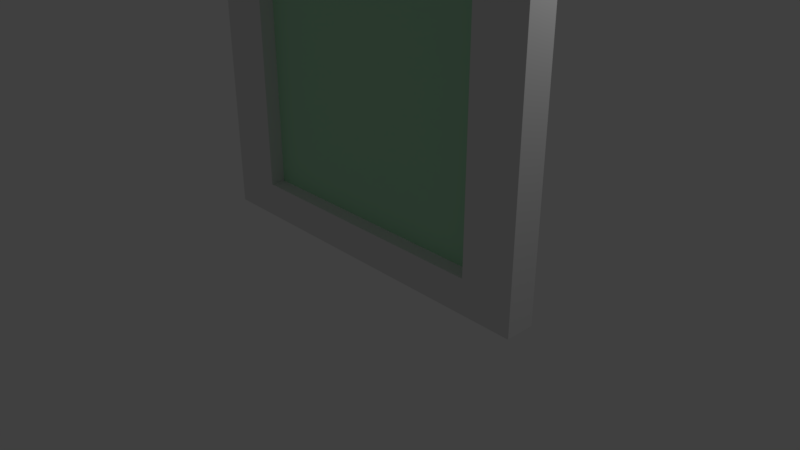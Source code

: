 # Source: sound_box_door.blend  (saved by Blender 2.78.0; exported with 4.5.12 LTS)
import bpy
from mathutils import Matrix  # noqa: F401  (used for matrix-valued properties, if any)

bpy.ops.wm.read_factory_settings(use_empty=True)
scene = bpy.context.scene
scene.name = 'Scene'

# ---- collections
col_collection_1 = bpy.data.collections.new('Collection 1'); scene.collection.children.link(col_collection_1)

# ---- materials (node trees are filled in below, after node groups)
mat_handle_metal = bpy.data.materials.new('handle metal')
mat_handle_metal.alpha_threshold = 0.0
mat_handle_metal.use_transparent_shadow = False
mat_handle_metal.diffuse_color = (0.5071, 0.5071, 0.5071, 1.0)
mat_handle_metal.roughness = 0.5
mat_handle_metal.specular_intensity = 0.8854
mat_door = bpy.data.materials.new('door')
mat_door.alpha_threshold = 0.0
mat_door.use_transparent_shadow = False
mat_door.roughness = 0.5
mat_door.line_color = (0.0, 0.0, 0.0, 1.0)
mat_door_glass = bpy.data.materials.new('door glass')
mat_door_glass.alpha_threshold = 0.0
mat_door_glass.use_transparent_shadow = False
mat_door_glass.diffuse_color = (0.4498, 0.8, 0.5265, 1.0)
mat_door_glass.roughness = 0.5
mat_sound_foam = bpy.data.materials.new('sound foam')
mat_sound_foam.alpha_threshold = 0.0
mat_sound_foam.use_transparent_shadow = False
mat_sound_foam.diffuse_color = (0.02365, 0.02365, 0.02365, 1.0)
mat_sound_foam.roughness = 0.5

# ---- material node trees

# ---- world
world_world = bpy.data.worlds.new('World'); scene.world = world_world
world_world.color = (0.05088, 0.05088, 0.05088)
world_world.use_sun_shadow = False
world_world.sun_shadow_jitter_overblur = 0.0
world_world.cycles.sampling_method = 'MANUAL'

# ---- cameras
cam_camera = bpy.data.cameras.new('Camera')
cam_camera.clip_end = 100.0
cam_camera.lens = 35.0
cam_camera.sensor_width = 32.0
cam_camera.sensor_height = 18.0
cam_camera.ortho_scale = 7.314
cam_camera.dof.focus_distance = 0.0
cam_camera.dof.aperture_fstop = 128.0

# ---- lights
light_lamp = bpy.data.lights.new('Lamp', 'POINT')
light_lamp.transmission_factor = 0.0
light_lamp.cutoff_distance = 30.0
light_lamp.energy = 100.0
light_lamp.shadow_buffer_clip_start = 1.001
light_lamp.shadow_soft_size = 0.1
light_lamp.shadow_maximum_resolution = 0.006
light_lamp.use_absolute_resolution = True

# ---- meshes
me_cube_003 = bpy.data.meshes.new('Cube.003')
me_cube_003.from_pydata([(-1.0, -1.0, -1.0), (-1.0, -1.0, 1.0), (-1.0, 1.0, -1.0), (-1.0, 1.0, 1.0), (1.0, -1.0, -1.0), (1.0, -1.0, 1.0), (1.0, 1.0, -1.0), (1.0, 1.0, 1.0), (-0.983, 7.141, 1.0), (0.9807, 7.141, -1.0), (1.0, 7.141, -1.0), (-1.0, 7.141, 1.0), (1.0, 7.141, 1.0), (0.9807, 7.141, 1.0), (0.9807, 1.0, -1.0), (-0.983, 1.0, -1.0), (-0.983, 1.0, 1.0), (0.9807, 1.0, 1.0), (-0.983, -1.0, -1.0), (0.9807, -1.0, -1.0), (0.9807, -1.0, 1.0), (-0.983, -1.0, 1.0), (-1.0, 7.141, -1.0), (-0.983, 7.141, -1.0)], [], [(3, 16, 8, 11), (5, 4, 6, 7), (20, 5, 7, 17), (6, 14, 9, 10), (18, 0, 2, 15), (19, 18, 15, 14), (19, 20, 21, 18), (21, 20, 17, 16), (4, 5, 20, 19), (4, 19, 14, 6), (15, 16, 17, 14), (17, 7, 12, 13), (16, 15, 23, 8), (22, 11, 8, 23), (9, 13, 12, 10), (14, 17, 13, 9), (2, 3, 11, 22), (15, 2, 22, 23), (7, 6, 10, 12), (18, 21, 1, 0), (1, 21, 16, 3), (3, 2, 0, 1)])
me_cube_003.materials.append(mat_handle_metal)
me_cube_003.use_remesh_preserve_volume = False
me_cube_003.use_remesh_preserve_attributes = False
me_cube_003.use_mirror_vertex_groups = False
me_cube_003.update()
me_cube_001 = bpy.data.meshes.new('Cube.001')
me_cube_001.from_pydata([(-1.0, -1.0, -1.0), (-1.0, -1.0, 1.0), (-1.0, 1.0, -1.0), (-1.0, 1.0, 1.0), (0.6291, -1.167, -1.0), (0.6291, -1.167, 1.0), (1.0, 1.0, -1.0), (1.0, 1.0, 1.0), (-1.0, 0.0, -1.0), (-1.0, 0.0, 1.0), (0.0, 1.0, -1.0), (0.0, 1.0, 1.0), (1.431, 0.4772, -1.0), (1.431, 0.4772, 1.0), (0.6387, -2.662, -1.0), (0.0, -1.0, -1.0), (0.0, -1.0, 1.0), (0.0, 0.0, 1.0), (0.0, 0.0, -1.0), (1.799, -2.662, -1.0), (1.799, 0.0, 1.0), (1.799, -1.0, 1.0), (0.6387, -2.662, 1.0), (1.799, -1.0, -1.0), (1.799, 0.0, -1.0), (1.799, -2.662, 1.0)], [], [(2, 3, 11, 10), (14, 19, 25, 22), (18, 12, 4, 15), (17, 9, 1, 16), (13, 17, 16, 5), (7, 11, 17, 13), (11, 3, 9, 17), (8, 18, 15, 0), (2, 10, 18, 8), (10, 6, 12, 18), (21, 5, 22, 25), (15, 16, 1, 0), (5, 4, 14, 22), (6, 7, 13, 12), (9, 3, 2, 8, 0, 1), (4, 5, 16, 15), (24, 20, 21, 23), (23, 21, 25, 19), (4, 23, 19, 14), (13, 5, 21, 20), (4, 12, 24, 23), (10, 11, 7, 6), (12, 13, 20, 24)])
me_cube_001.use_remesh_preserve_volume = False
me_cube_001.use_remesh_preserve_attributes = False
me_cube_001.use_mirror_vertex_groups = False
me_cube_001.update()
me_cylinder = bpy.data.meshes.new('Cylinder')
me_cylinder.from_pydata([(0.0, 1.0, -1.0), (0.0, 1.0, 1.0), (0.1253, 0.9921, -1.0), (0.1253, 0.9921, 1.0), (0.2487, 0.9686, -1.0), (0.2487, 0.9686, 1.0), (0.3681, 0.9298, -1.0), (0.3681, 0.9298, 1.0), (0.4818, 0.8763, -1.0), (0.4818, 0.8763, 1.0), (0.5878, 0.809, -1.0), (0.5878, 0.809, 1.0), (0.6845, 0.729, -1.0), (0.6845, 0.729, 1.0), (0.7705, 0.6374, -1.0), (0.7705, 0.6374, 1.0), (0.8443, 0.5358, -1.0), (0.8443, 0.5358, 1.0), (0.9048, 0.4258, -1.0), (0.9048, 0.4258, 1.0), (0.9511, 0.309, -1.0), (0.9511, 0.309, 1.0), (0.9823, 0.1874, -1.0), (0.9823, 0.1874, 1.0), (0.998, 0.06279, -1.0), (0.998, 0.06279, 1.0), (0.998, -0.06279, -1.0), (0.998, -0.06279, 1.0), (0.9823, -0.1874, -1.0), (0.9823, -0.1874, 1.0), (0.9511, -0.309, -1.0), (0.9511, -0.309, 1.0), (0.9048, -0.4258, -1.0), (0.9048, -0.4258, 1.0), (0.8443, -0.5358, -1.0), (0.8443, -0.5358, 1.0), (0.7705, -0.6374, -1.0), (0.7705, -0.6374, 1.0), (0.6845, -0.729, -1.0), (0.6845, -0.729, 1.0), (0.5878, -0.809, -1.0), (0.5878, -0.809, 1.0), (0.4818, -0.8763, -1.0), (0.4818, -0.8763, 1.0), (0.3681, -0.9298, -1.0), (0.3681, -0.9298, 1.0), (0.2487, -0.9686, -1.0), (0.2487, -0.9686, 1.0), (0.1253, -0.9921, -1.0), (0.1253, -0.9921, 1.0), (-8.027e-07, -1.0, -1.0), (-8.027e-07, -1.0, 1.0), (-0.1253, -0.9921, -1.0), (-0.1253, -0.9921, 1.0), (-0.2487, -0.9686, -1.0), (-0.2487, -0.9686, 1.0), (-0.3681, -0.9298, -1.0), (-0.3681, -0.9298, 1.0), (-0.4818, -0.8763, -1.0), (-0.4818, -0.8763, 1.0), (-0.5878, -0.809, -1.0), (-0.5878, -0.809, 1.0), (-0.6845, -0.729, -1.0), (-0.6845, -0.729, 1.0), (-0.7705, -0.6374, -1.0), (-0.7705, -0.6374, 1.0), (-0.8443, -0.5358, -1.0), (-0.8443, -0.5358, 1.0), (-0.9048, -0.4258, -1.0), (-0.9048, -0.4258, 1.0), (-0.9511, -0.309, -1.0), (-0.9511, -0.309, 1.0), (-0.9823, -0.1874, -1.0), (-0.9823, -0.1874, 1.0), (-0.998, -0.06279, -1.0), (-0.998, -0.06279, 1.0), (-0.998, 0.06279, -1.0), (-0.998, 0.06279, 1.0), (-0.9823, 0.1874, -1.0), (-0.9823, 0.1874, 1.0), (-0.9511, 0.309, -1.0), (-0.9511, 0.309, 1.0), (-0.9048, 0.4258, -1.0), (-0.9048, 0.4258, 1.0), (-0.8443, 0.5358, -1.0), (-0.8443, 0.5358, 1.0), (-0.7705, 0.6374, -1.0), (-0.7705, 0.6374, 1.0), (-0.6845, 0.729, -1.0), (-0.6845, 0.729, 1.0), (-0.5878, 0.809, -1.0), (-0.5878, 0.809, 1.0), (-0.4818, 0.8763, -1.0), (-0.4818, 0.8763, 1.0), (-0.3681, 0.9298, -1.0), (-0.3681, 0.9298, 1.0), (-0.2487, 0.9686, -1.0), (-0.2487, 0.9686, 1.0), (-0.1253, 0.9921, -1.0), (-0.1253, 0.9921, 1.0)], [], [(0, 1, 3, 2), (2, 3, 5, 4), (4, 5, 7, 6), (6, 7, 9, 8), (8, 9, 11, 10), (10, 11, 13, 12), (12, 13, 15, 14), (14, 15, 17, 16), (16, 17, 19, 18), (18, 19, 21, 20), (20, 21, 23, 22), (22, 23, 25, 24), (24, 25, 27, 26), (26, 27, 29, 28), (28, 29, 31, 30), (30, 31, 33, 32), (32, 33, 35, 34), (34, 35, 37, 36), (36, 37, 39, 38), (38, 39, 41, 40), (40, 41, 43, 42), (42, 43, 45, 44), (44, 45, 47, 46), (46, 47, 49, 48), (48, 49, 51, 50), (50, 51, 53, 52), (52, 53, 55, 54), (54, 55, 57, 56), (56, 57, 59, 58), (58, 59, 61, 60), (60, 61, 63, 62), (62, 63, 65, 64), (64, 65, 67, 66), (66, 67, 69, 68), (68, 69, 71, 70), (70, 71, 73, 72), (72, 73, 75, 74), (74, 75, 77, 76), (76, 77, 79, 78), (78, 79, 81, 80), (80, 81, 83, 82), (82, 83, 85, 84), (84, 85, 87, 86), (86, 87, 89, 88), (88, 89, 91, 90), (90, 91, 93, 92), (92, 93, 95, 94), (94, 95, 97, 96), (3, 1, 99, 97, 95, 93, 91, 89, 87, 85, 83, 81, 79, 77, 75, 73, 71, 69, 67, 65, 63, 61, 59, 57, 55, 53, 51, 49, 47, 45, 43, 41, 39, 37, 35, 33, 31, 29, 27, 25, 23, 21, 19, 17, 15, 13, 11, 9, 7, 5), (96, 97, 99, 98), (98, 99, 1, 0), (0, 2, 4, 6, 8, 10, 12, 14, 16, 18, 20, 22, 24, 26, 28, 30, 32, 34, 36, 38, 40, 42, 44, 46, 48, 50, 52, 54, 56, 58, 60, 62, 64, 66, 68, 70, 72, 74, 76, 78, 80, 82, 84, 86, 88, 90, 92, 94, 96, 98)])
me_cylinder.use_remesh_preserve_volume = False
me_cylinder.use_remesh_preserve_attributes = False
me_cylinder.use_mirror_vertex_groups = False
me_cylinder.update()
me_cube_002 = bpy.data.meshes.new('Cube.002')
me_cube_002.from_pydata([(-1.0, -1.0, -1.0), (-1.0, -1.0, 1.0), (-1.0, 1.0, -1.0), (-1.0, 1.0, 1.0), (0.6291, -1.167, -1.0), (0.6291, -1.167, 1.0), (1.0, 1.0, -1.0), (1.0, 1.0, 1.0), (-1.0, 0.0, -1.0), (-1.0, 0.0, 1.0), (0.0, 1.0, -1.0), (0.0, 1.0, 1.0), (1.431, 0.4772, -1.0), (1.431, 0.4772, 1.0), (0.6387, -2.662, -1.0), (0.0, -1.0, -1.0), (0.0, -1.0, 1.0), (0.0, 0.0, 1.0), (0.0, 0.0, -1.0), (1.799, -2.662, -1.0), (1.799, 0.0, 1.0), (1.799, -1.0, 1.0), (0.6387, -2.662, 1.0), (1.799, -1.0, -1.0), (1.799, 0.0, -1.0), (1.799, -2.662, 1.0)], [], [(2, 3, 11, 10), (14, 19, 25, 22), (18, 12, 4, 15), (17, 9, 1, 16), (13, 17, 16, 5), (7, 11, 17, 13), (11, 3, 9, 17), (8, 18, 15, 0), (2, 10, 18, 8), (10, 6, 12, 18), (21, 5, 22, 25), (15, 16, 1, 0), (5, 4, 14, 22), (6, 7, 13, 12), (9, 3, 2, 8, 0, 1), (4, 5, 16, 15), (24, 20, 21, 23), (23, 21, 25, 19), (4, 23, 19, 14), (13, 5, 21, 20), (4, 12, 24, 23), (10, 11, 7, 6), (12, 13, 20, 24)])
me_cube_002.use_remesh_preserve_volume = False
me_cube_002.use_remesh_preserve_attributes = False
me_cube_002.use_mirror_vertex_groups = False
me_cube_002.update()
me_cube = bpy.data.meshes.new('Cube')
me_cube.from_pydata([(1.0, 1.0, -1.0), (1.0, -1.0, -1.0), (-1.0, -1.0, -1.0), (-1.0, 1.0, -1.0), (1.0, 1.0, 1.0), (1.0, -1.0, 1.0), (-1.0, -1.0, 1.0), (-1.0, 1.0, 1.0), (1.0, 0.6, -1.0), (1.0, 0.2, -1.0), (1.0, -0.2, -1.0), (1.0, -0.6, -1.0), (0.6, 1.0, -1.0), (0.2, 1.0, -1.0), (-0.2, 1.0, -1.0), (-0.6, 1.0, -1.0), (1.0, 1.0, -0.6), (1.0, 1.0, -0.2), (1.0, 1.0, 0.2), (1.0, 1.0, 0.6), (0.6, -1.0, -1.0), (0.2, -1.0, -1.0), (-0.2, -1.0, -1.0), (-0.6, -1.0, -1.0), (1.0, -1.0, -0.6), (1.0, -1.0, -0.2), (1.0, -1.0, 0.2), (1.0, -1.0, 0.6), (-1.0, -0.6, -1.0), (-1.0, -0.2, -1.0), (-1.0, 0.2, -1.0), (-1.0, 0.6, -1.0), (-1.0, -1.0, -0.6), (-1.0, -1.0, -0.2), (-1.0, -1.0, 0.2), (-1.0, -1.0, 0.6), (-1.0, 1.0, -0.6), (-1.0, 1.0, -0.2), (-1.0, 1.0, 0.2), (-1.0, 1.0, 0.6), (1.0, 0.6, 1.0), (1.0, 0.2, 1.0), (1.0, -0.2, 1.0), (1.0, -0.6, 1.0), (0.6, 1.0, 1.0), (0.2, 1.0, 1.0), (-0.2, 1.0, 1.0), (-0.6, 1.0, 1.0), (0.6, -1.0, 1.0), (0.2, -1.0, 1.0), (-0.2, -1.0, 1.0), (-0.6, -1.0, 1.0), (-1.0, -0.6, 1.0), (-1.0, -0.2, 1.0), (-1.0, 0.2, 1.0), (-1.0, 0.6, 1.0), (0.7192, 1.0, 0.8804), (0.2, 1.0, 0.8804), (-0.2, 1.0, 0.8804), (-0.7117, 1.0, 0.8804), (0.7192, 1.0, 0.2), (-0.7117, 1.0, 0.2), (0.7192, 1.0, -0.2), (-0.7117, 1.0, -0.2), (0.7192, 1.0, -0.8829), (0.2, 1.0, -0.8829), (-0.2, 1.0, -0.8829), (-0.7117, 1.0, -0.8829), (0.7192, 0.003656, 0.8804), (0.2, 0.003656, 0.8804), (-0.7117, 0.003656, 0.8804), (0.7192, 0.003656, 0.2), (-0.2, 0.003656, 0.8804), (0.7192, 0.003656, -0.2), (-0.7117, 0.003656, 0.2), (-0.7117, 0.003656, -0.2), (0.7192, -1.0, -0.8829), (0.2, -1.0, -0.8829), (-0.2, -1.0, -0.8829), (-0.7117, -1.0, -0.8829), (0.7192, -1.0, -0.2), (-0.7117, -1.0, -0.2), (0.7192, -1.0, 0.2), (-0.7117, -1.0, 0.2), (0.7192, -1.0, 0.8804), (0.2, -1.0, 0.8804), (-0.2, -1.0, 0.8804), (-0.7117, -1.0, 0.8804), (0.7192, 0.03155, 0.8804), (0.2, 0.03155, 0.8804), (-0.7117, 0.03155, 0.8804), (-0.2, 0.03155, -0.8829), (-0.2, 0.03155, 0.8804), (0.7192, 0.03155, -0.8829), (-0.7117, 0.03155, -0.8829), (0.7192, 0.03155, -0.2), (0.2, 0.03155, -0.8829), (0.7192, 0.03155, 0.2), (-0.7117, 0.03155, -0.2), (0.2, 0.003656, -0.8829), (-0.7117, 0.03155, 0.2), (0.7192, 0.003656, -0.8829), (-0.2, 0.003656, -0.8829), (-0.7117, 0.003656, -0.8829)], [], [(84, 85, 69, 68), (87, 51, 6, 35), (67, 15, 3, 36), (47, 59, 39, 7), (59, 61, 38, 39), (61, 63, 37, 38), (63, 67, 36, 37), (4, 19, 56, 44), (44, 56, 57, 45), (45, 57, 58, 46), (46, 58, 59, 47), (19, 18, 60, 56), (18, 17, 62, 60), (17, 16, 64, 62), (56, 60, 97, 88), (16, 0, 12, 64), (64, 12, 13, 65), (65, 13, 14, 66), (66, 14, 15, 67), (23, 2, 28, 29, 30, 31, 3, 15, 14, 13, 12, 0, 8, 9, 10, 11, 1, 20, 21, 22), (23, 79, 32, 2), (79, 81, 33, 32), (81, 83, 34, 33), (83, 87, 35, 34), (1, 24, 76, 20), (20, 76, 77, 21), (21, 77, 78, 22), (22, 78, 79, 23), (24, 25, 80, 76), (76, 80, 73, 101), (25, 26, 82, 80), (26, 27, 84, 82), (27, 5, 48, 84), (84, 48, 49, 85), (85, 49, 50, 86), (86, 50, 51, 87), (55, 7, 39, 38, 37, 36, 3, 31, 30, 29, 28, 2, 32, 33, 34, 35, 6, 52, 53, 54), (58, 57, 89, 92), (82, 84, 68, 71), (86, 87, 70, 72), (98, 100, 90, 92, 89, 88, 97, 95, 93, 96, 91, 94), (62, 64, 93, 95), (57, 56, 88, 89), (66, 67, 94, 91), (65, 66, 91, 96), (61, 59, 90, 100), (60, 62, 95, 97), (72, 70, 74, 75, 103, 102, 99, 101, 73, 71, 68, 69), (67, 63, 98, 94), (63, 61, 100, 98), (85, 86, 72, 69), (87, 83, 74, 70), (59, 58, 92, 90), (77, 76, 101, 99), (78, 77, 99, 102), (83, 81, 75, 74), (64, 65, 96, 93), (81, 79, 103, 75), (80, 82, 71, 73), (79, 78, 102, 103), (43, 5, 27, 26, 25, 24, 1, 11, 10, 9, 8, 0, 16, 17, 18, 19, 4, 40, 41, 42), (52, 6, 51, 50, 49, 48, 5, 43, 42, 41, 40, 4, 44, 45, 46, 47, 7, 55, 54, 53)])
me_cube.polygons.foreach_set('material_index', [0, 0, 0, 0, 0, 0, 0, 0, 0, 0, 0, 0, 0, 0, 0, 0, 0, 0, 0, 0, 0, 0, 0, 0, 0, 0, 0, 0, 0, 0, 0, 0, 0, 0, 0, 0, 0, 0, 0, 0, 1, 0, 0, 0, 0, 0, 0, 1, 0, 0, 0, 0, 0, 0, 0, 0, 0, 0, 0, 0, 0, 0])
me_cube.materials.append(mat_door)
me_cube.materials.append(mat_door_glass)
me_cube.use_remesh_preserve_volume = False
me_cube.use_remesh_preserve_attributes = False
me_cube.use_mirror_vertex_groups = False
me_cube.update()
me_cube_019 = bpy.data.meshes.new('Cube.019')
me_cube_019.from_pydata([(-1.0, -1.0, -1.0), (-1.0, -1.0, 1.0), (-1.0, 1.0, -1.0), (-1.0, 1.0, 1.0), (1.0, -1.0, -1.0), (1.0, -1.0, 1.0), (1.0, 1.0, -1.0), (1.0, 1.0, 1.0), (-1.0, 0.3333, -1.0), (-1.0, -0.3333, -1.0), (-1.0, -1.0, -0.3333), (-1.0, -1.0, 0.3333), (-1.0, -0.3333, 1.0), (-1.0, 0.3333, 1.0), (-1.0, 1.0, 0.9681), (-1.0, 1.0, -0.9607), (0.9694, 1.0, -1.0), (-0.9747, 1.0, -1.0), (-0.9747, 1.0, 1.0), (0.9694, 1.0, 1.0), (1.0, 1.0, 0.9681), (1.0, 1.0, -0.9607), (1.0, -0.3333, -1.0), (1.0, 0.3333, -1.0), (1.0, 0.3333, 1.0), (1.0, -0.3333, 1.0), (1.0, -1.0, 0.3333), (1.0, -1.0, -0.3333), (-0.3333, -1.0, -1.0), (0.3333, -1.0, -1.0), (0.3333, -1.0, 1.0), (-0.3333, -1.0, 1.0), (-0.435, 5.202, -0.435), (0.435, 5.202, -0.435), (-0.435, 5.202, 0.435), (0.435, 5.202, 0.435)], [], [(35, 19, 7, 20), (25, 5, 26, 27, 4, 22, 23, 6, 21, 20, 7, 24), (22, 4, 29, 28, 0, 9, 8, 2, 17, 16, 6, 23), (16, 33, 21, 6), (33, 35, 20, 21), (2, 15, 32, 17), (17, 32, 33, 16), (15, 14, 34, 32), (32, 34, 35, 33), (14, 3, 18, 34), (34, 18, 19, 35), (12, 1, 31, 30, 5, 25, 24, 7, 19, 18, 3, 13), (13, 3, 14, 15, 2, 8, 9, 0, 10, 11, 1, 12), (31, 1, 11, 10, 0, 28, 29, 4, 27, 26, 5, 30)])
me_cube_019.materials.append(mat_sound_foam)
me_cube_019.use_remesh_preserve_volume = False
me_cube_019.use_remesh_preserve_attributes = False
me_cube_019.use_mirror_vertex_groups = False
me_cube_019.update()

# ---- objects
ob_cube_003 = bpy.data.objects.new('Cube.003', me_cube_003)
ob_cube_001 = bpy.data.objects.new('Cube.001', me_cube_001)
ob_cylinder = bpy.data.objects.new('Cylinder', me_cylinder)
ob_cube_002 = bpy.data.objects.new('Cube.002', me_cube_002)
ob_cube = bpy.data.objects.new('Cube', me_cube)
ob_lamp = bpy.data.objects.new('Lamp', light_lamp)
ob_camera = bpy.data.objects.new('Camera', cam_camera)
ob_cube_018 = bpy.data.objects.new('Cube.018', me_cube_019)

# ---- transforms, parenting, visibility, modifiers, constraints
ob_cube_003.location = (0.0, -0.3402, 4.72)
ob_cube_003.scale = (2.15, 0.02, 0.075)
ob_cube_003.lineart.crease_threshold = 0.0
ob_cube_001.location = (1.969, 0.517, 4.721)
ob_cube_001.scale = (0.12, 0.12, 0.06)
ob_cube_001.lineart.crease_threshold = 0.0
ob_cylinder.location = (1.964, 0.5164, 4.053)
ob_cylinder.scale = (0.075, 0.075, 0.6)
ob_cylinder.lineart.crease_threshold = 0.0
ob_cube_002.location = (1.969, 0.517, 3.475)
ob_cube_002.scale = (0.12, 0.12, 0.06)
ob_cube_002.lineart.crease_threshold = 0.0
ob_cube.location = (0.0, 0.0, 3.995)
ob_cube.scale = (2.5, 0.2, 4.0)
ob_cube.lock_rotations_4d = False
ob_cube.empty_display_type = 'ARROWS'
ob_cube.lineart.crease_threshold = 0.0
ob_lamp.location = (4.076, 1.005, 5.904)
ob_lamp.rotation_euler = (0.6503, 0.05522, 1.866)
ob_lamp.lock_rotations_4d = False
ob_lamp.empty_display_type = 'ARROWS'
ob_lamp.color = (0.0, 0.0, 0.0, 0.0)
ob_lamp.lineart.crease_threshold = 0.0
ob_camera.location = (7.481, -6.508, 5.344)
ob_camera.rotation_euler = (1.109, 0.0, 0.8149)
ob_camera.lock_rotations_4d = False
ob_camera.empty_display_type = 'ARROWS'
ob_camera.color = (0.0, 0.0, 0.0, 0.0)
ob_camera.display_type = 'WIRE'
ob_camera.lineart.crease_threshold = 0.0
ob_cube_018.location = (7.0, -3.83, 7.487)
ob_cube_018.scale = (0.5059, 0.05059, 0.5059)
ob_cube_018.lineart.crease_threshold = 0.0

# ---- collection membership
col_collection_1.objects.link(ob_cube_003)
col_collection_1.objects.link(ob_cube_001)
col_collection_1.objects.link(ob_cylinder)
col_collection_1.objects.link(ob_cube_002)
col_collection_1.objects.link(ob_cube)
col_collection_1.objects.link(ob_lamp)
col_collection_1.objects.link(ob_camera)
col_collection_1.objects.link(ob_cube_018)

# ---- scene / render settings (as saved in the file)
scene.camera = ob_camera
scene.frame_start = 1; scene.frame_end = 250; scene.frame_set(0)
scene.render.engine = 'BLENDER_EEVEE_NEXT'
scene.render.resolution_percentage = 50
scene.render.dither_intensity = 0.0
scene.cycles.use_denoising = False
scene.cycles.samples = 128
scene.cycles.sampling_pattern = 'TABULATED_SOBOL'
scene.cycles.light_sampling_threshold = 0.0
scene.cycles.use_adaptive_sampling = False
scene.cycles.use_light_tree = False
scene.cycles.blur_glossy = 0.0
scene.cycles.sample_clamp_indirect = 0.0
scene.view_settings.view_transform = 'Standard'
bpy.context.view_layer.update()
